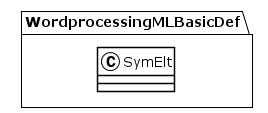

The diagram above was rendered by PlantUML. Its source (embedded in the PNG):
@startuml
!theme plain
package WordprocessingMLBasicDef {
class SymElt {
}
}
@enduml